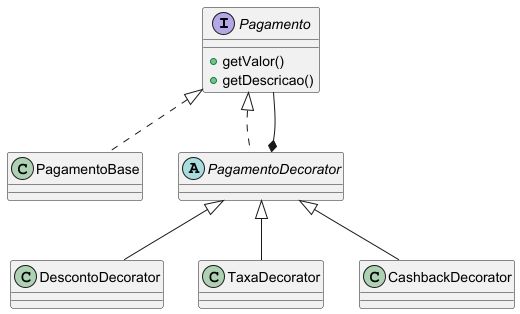

The diagram above was rendered by PlantUML. Its source (embedded in the PNG):
@startuml

interface Pagamento {
    + getValor()
    + getDescricao()
}

class PagamentoBase
abstract class PagamentoDecorator
class DescontoDecorator
class TaxaDecorator
class CashbackDecorator

Pagamento <|.. PagamentoBase
Pagamento <|.. PagamentoDecorator

PagamentoDecorator <|-- DescontoDecorator
PagamentoDecorator <|-- TaxaDecorator
PagamentoDecorator <|-- CashbackDecorator

PagamentoDecorator *-- Pagamento

@enduml